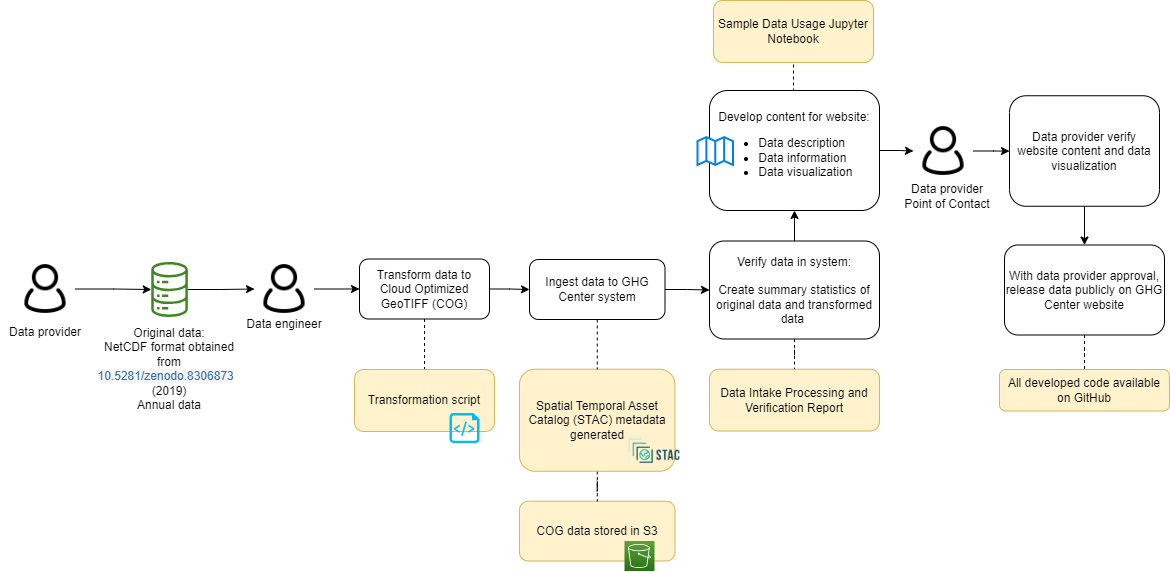

The diagram above was exported from draw.io. Its source (the exported page's mxGraphModel, read from the mxfile embedded in the PNG):
<mxGraphModel dx="2284" dy="780" grid="1" gridSize="10" guides="1" tooltips="1" connect="1" arrows="1" fold="1" page="1" pageScale="1" pageWidth="850" pageHeight="1100" math="0" shadow="0">
  <root>
    <mxCell id="0" />
    <mxCell id="1" parent="0" />
    <mxCell id="2" value="COG data stored in S3" style="rounded=1;whiteSpace=wrap;html=1;fillColor=#fff2cc;strokeColor=#d6b656;" parent="1" vertex="1">
      <mxGeometry x="290" y="1560.75" width="155.5" height="59.75" as="geometry" />
    </mxCell>
    <mxCell id="3" value="" style="edgeStyle=orthogonalEdgeStyle;rounded=0;orthogonalLoop=1;jettySize=auto;html=1;endArrow=none;endFill=0;dashed=1;" parent="1" source="4" target="2" edge="1">
      <mxGeometry relative="1" as="geometry" />
    </mxCell>
    <mxCell id="4" value="Spatial Temporal Asset Catalog (STAC) metadata generated" style="rounded=1;whiteSpace=wrap;html=1;fillColor=#fff2cc;strokeColor=#d6b656;" parent="1" vertex="1">
      <mxGeometry x="290" y="1428.75" width="155.5" height="102" as="geometry" />
    </mxCell>
    <mxCell id="5" style="edgeStyle=orthogonalEdgeStyle;rounded=0;orthogonalLoop=1;jettySize=auto;html=1;entryX=0;entryY=0.5;entryDx=0;entryDy=0;" parent="1" source="6" target="23" edge="1">
      <mxGeometry relative="1" as="geometry" />
    </mxCell>
    <mxCell id="6" value="" style="sketch=0;outlineConnect=0;fontColor=#232F3E;gradientColor=none;fillColor=#3F8624;strokeColor=none;dashed=0;verticalLabelPosition=bottom;verticalAlign=top;align=center;html=1;fontSize=12;fontStyle=0;aspect=fixed;pointerEvents=1;shape=mxgraph.aws4.iot_analytics_data_store;" parent="1" vertex="1">
      <mxGeometry x="-79" y="1321.5" width="38.08" height="55" as="geometry" />
    </mxCell>
    <mxCell id="7" value="" style="shape=image;verticalLabelPosition=bottom;labelBackgroundColor=default;verticalAlign=top;aspect=fixed;imageAspect=0;image=https://d33wubrfki0l68.cloudfront.net/22691a3c3002324451ed99f4009de8aab761e1b7/d24da/public/images-original/stac-01.png;" parent="1" vertex="1">
      <mxGeometry x="397" y="1490.75" width="56.01" height="40" as="geometry" />
    </mxCell>
    <mxCell id="8" value="Data Intake Processing and Verification Report" style="rounded=1;whiteSpace=wrap;html=1;fillColor=#fff2cc;strokeColor=#d6b656;" parent="1" vertex="1">
      <mxGeometry x="480" y="1428.75" width="170" height="61.75" as="geometry" />
    </mxCell>
    <mxCell id="9" value="" style="edgeStyle=orthogonalEdgeStyle;rounded=0;orthogonalLoop=1;jettySize=auto;html=1;" parent="1" source="11" target="35" edge="1">
      <mxGeometry relative="1" as="geometry" />
    </mxCell>
    <mxCell id="10" style="edgeStyle=orthogonalEdgeStyle;rounded=0;orthogonalLoop=1;jettySize=auto;html=1;exitX=0.5;exitY=0;exitDx=0;exitDy=0;entryX=0.5;entryY=1;entryDx=0;entryDy=0;endArrow=none;endFill=0;dashed=1;" parent="1" source="11" target="40" edge="1">
      <mxGeometry relative="1" as="geometry" />
    </mxCell>
    <mxCell id="11" value="Develop content for website:&lt;br&gt;&lt;ul&gt;&lt;li style=&quot;text-align: left;&quot;&gt;Data description&lt;/li&gt;&lt;li style=&quot;text-align: left;&quot;&gt;Data information&lt;/li&gt;&lt;li style=&quot;text-align: left;&quot;&gt;Data visualization&lt;/li&gt;&lt;/ul&gt;" style="rounded=1;whiteSpace=wrap;html=1;" parent="1" vertex="1">
      <mxGeometry x="480" y="1150" width="170" height="120" as="geometry" />
    </mxCell>
    <mxCell id="12" value="" style="html=1;verticalLabelPosition=bottom;align=center;labelBackgroundColor=#ffffff;verticalAlign=top;strokeWidth=2;strokeColor=#0080F0;shadow=0;dashed=0;shape=mxgraph.ios7.icons.map;" parent="1" vertex="1">
      <mxGeometry x="468" y="1196.5" width="35.5" height="28" as="geometry" />
    </mxCell>
    <mxCell id="13" style="edgeStyle=orthogonalEdgeStyle;rounded=0;orthogonalLoop=1;jettySize=auto;html=1;exitX=0.5;exitY=1;exitDx=0;exitDy=0;entryX=0.5;entryY=0;entryDx=0;entryDy=0;" parent="1" source="14" target="16" edge="1">
      <mxGeometry relative="1" as="geometry" />
    </mxCell>
    <mxCell id="14" value="Data provider verify website content and data visualization" style="rounded=1;whiteSpace=wrap;html=1;" parent="1" vertex="1">
      <mxGeometry x="780" y="1155.25" width="150" height="110.5" as="geometry" />
    </mxCell>
    <mxCell id="15" value="" style="edgeStyle=orthogonalEdgeStyle;rounded=0;orthogonalLoop=1;jettySize=auto;html=1;endArrow=none;endFill=0;dashed=1;" parent="1" source="16" target="37" edge="1">
      <mxGeometry relative="1" as="geometry" />
    </mxCell>
    <mxCell id="16" value="With data provider approval, release data publicly on GHG Center website" style="rounded=1;whiteSpace=wrap;html=1;" parent="1" vertex="1">
      <mxGeometry x="775" y="1304.5" width="160" height="90" as="geometry" />
    </mxCell>
    <mxCell id="17" value="&lt;font style=&quot;font-size: 12px;&quot;&gt;Data engineer&lt;/font&gt;" style="rounded=0;whiteSpace=wrap;html=1;strokeColor=none;fillColor=none;fontSize=12;" parent="1" vertex="1">
      <mxGeometry x="10" y="1368.5" width="90" height="30" as="geometry" />
    </mxCell>
    <mxCell id="18" style="edgeStyle=orthogonalEdgeStyle;rounded=0;orthogonalLoop=1;jettySize=auto;html=1;" parent="1" source="19" target="6" edge="1">
      <mxGeometry relative="1" as="geometry" />
    </mxCell>
    <mxCell id="19" value="" style="shape=image;html=1;verticalAlign=top;verticalLabelPosition=bottom;labelBackgroundColor=#ffffff;imageAspect=0;aspect=fixed;image=https://cdn0.iconfinder.com/data/icons/eon-social-media-contact-info-2/32/user_people_person_users_man-128.png" parent="1" vertex="1">
      <mxGeometry x="-214" y="1318.5" width="60" height="60" as="geometry" />
    </mxCell>
    <mxCell id="20" value="" style="sketch=0;points=[[0,0,0],[0.25,0,0],[0.5,0,0],[0.75,0,0],[1,0,0],[0,1,0],[0.25,1,0],[0.5,1,0],[0.75,1,0],[1,1,0],[0,0.25,0],[0,0.5,0],[0,0.75,0],[1,0.25,0],[1,0.5,0],[1,0.75,0]];outlineConnect=0;fontColor=#232F3E;gradientColor=#60A337;gradientDirection=north;fillColor=#277116;strokeColor=#ffffff;dashed=0;verticalLabelPosition=bottom;verticalAlign=top;align=center;html=1;fontSize=12;fontStyle=0;aspect=fixed;shape=mxgraph.aws4.resourceIcon;resIcon=mxgraph.aws4.s3;" parent="1" vertex="1">
      <mxGeometry x="395" y="1600.5" width="30" height="30" as="geometry" />
    </mxCell>
    <mxCell id="21" value="&lt;font style=&quot;font-size: 12px;&quot;&gt;Original data:&lt;br&gt;NetCDF format obtained from&lt;br&gt;&lt;font style=&quot;font-size: 12px;&quot; face=&quot;Helvetica, Helvetica Neue, Arial, sans-serif&quot; color=&quot;#2f6fa7&quot;&gt;&lt;span style=&quot;box-sizing: inherit; background-color: rgb(245, 245, 245); cursor: pointer; text-align: start;&quot;&gt;&lt;a href=&quot;https://zenodo.org/doi/10.5281/zenodo.8306873&quot;&gt;10.5281/zenodo.8306873&lt;/a&gt;&lt;/span&gt;&lt;/font&gt;&amp;nbsp;&amp;nbsp;&lt;br&gt;&lt;span style=&quot;color: rgb(0, 0, 0); font-family: Helvetica; font-style: normal; font-variant-ligatures: normal; font-variant-caps: normal; font-weight: 400; letter-spacing: normal; orphans: 2; text-indent: 0px; text-transform: none; widows: 2; word-spacing: 0px; -webkit-text-stroke-width: 0px; background-color: rgb(251, 251, 251); text-decoration-thickness: initial; text-decoration-style: initial; text-decoration-color: initial; float: none; display: inline !important;&quot;&gt;&lt;div style=&quot;&quot;&gt;(2019)&lt;/div&gt;&lt;/span&gt;&lt;span style=&quot;color: rgb(0, 0, 0); font-family: Helvetica; font-style: normal; font-variant-ligatures: normal; font-variant-caps: normal; font-weight: 400; letter-spacing: normal; orphans: 2; text-indent: 0px; text-transform: none; widows: 2; word-spacing: 0px; -webkit-text-stroke-width: 0px; background-color: rgb(251, 251, 251); text-decoration-thickness: initial; text-decoration-style: initial; text-decoration-color: initial; float: none; display: inline !important;&quot;&gt;&lt;div style=&quot;&quot;&gt;Annual data&lt;/div&gt;&lt;/span&gt;&lt;/font&gt;" style="text;whiteSpace=wrap;html=1;align=center;" parent="1" vertex="1">
      <mxGeometry x="-119.96000000000001" y="1378.5" width="120" height="52" as="geometry" />
    </mxCell>
    <mxCell id="22" value="" style="edgeStyle=orthogonalEdgeStyle;rounded=0;orthogonalLoop=1;jettySize=auto;html=1;" parent="1" source="23" target="27" edge="1">
      <mxGeometry relative="1" as="geometry" />
    </mxCell>
    <mxCell id="23" value="" style="shape=image;html=1;verticalAlign=top;verticalLabelPosition=bottom;labelBackgroundColor=#ffffff;imageAspect=0;aspect=fixed;image=https://cdn0.iconfinder.com/data/icons/eon-social-media-contact-info-2/32/user_people_person_users_man-128.png" parent="1" vertex="1">
      <mxGeometry x="25" y="1318.5" width="60" height="60" as="geometry" />
    </mxCell>
    <mxCell id="24" value="&lt;font style=&quot;font-size: 12px;&quot;&gt;Data provider&lt;br&gt;Point of Contact&lt;br&gt;&lt;/font&gt;" style="rounded=0;whiteSpace=wrap;html=1;strokeColor=none;fillColor=none;" parent="1" vertex="1">
      <mxGeometry x="673" y="1240.5" width="90" height="30" as="geometry" />
    </mxCell>
    <mxCell id="25" style="edgeStyle=orthogonalEdgeStyle;rounded=0;orthogonalLoop=1;jettySize=auto;html=1;exitX=0.5;exitY=1;exitDx=0;exitDy=0;entryX=0.5;entryY=0;entryDx=0;entryDy=0;endArrow=none;endFill=0;dashed=1;" parent="1" source="27" target="36" edge="1">
      <mxGeometry relative="1" as="geometry">
        <mxPoint x="190" y="1402.5" as="targetPoint" />
      </mxGeometry>
    </mxCell>
    <mxCell id="26" style="edgeStyle=orthogonalEdgeStyle;rounded=0;orthogonalLoop=1;jettySize=auto;html=1;exitX=1;exitY=0.5;exitDx=0;exitDy=0;entryX=0;entryY=0.5;entryDx=0;entryDy=0;" parent="1" source="27" target="30" edge="1">
      <mxGeometry relative="1" as="geometry" />
    </mxCell>
    <mxCell id="27" value="Transform data to Cloud Optimized GeoTIFF (COG)" style="rounded=1;whiteSpace=wrap;html=1;" parent="1" vertex="1">
      <mxGeometry x="130" y="1318.5" width="130" height="60" as="geometry" />
    </mxCell>
    <mxCell id="28" style="edgeStyle=orthogonalEdgeStyle;rounded=0;orthogonalLoop=1;jettySize=auto;html=1;exitX=0.5;exitY=1;exitDx=0;exitDy=0;entryX=0.5;entryY=0;entryDx=0;entryDy=0;dashed=1;endArrow=none;endFill=0;" parent="1" source="30" target="4" edge="1">
      <mxGeometry relative="1" as="geometry" />
    </mxCell>
    <mxCell id="29" value="" style="edgeStyle=orthogonalEdgeStyle;rounded=0;orthogonalLoop=1;jettySize=auto;html=1;" parent="1" source="30" target="33" edge="1">
      <mxGeometry relative="1" as="geometry" />
    </mxCell>
    <mxCell id="30" value="Ingest data to GHG Center system" style="rounded=1;whiteSpace=wrap;html=1;" parent="1" vertex="1">
      <mxGeometry x="300" y="1319" width="135.5" height="60" as="geometry" />
    </mxCell>
    <mxCell id="31" value="" style="edgeStyle=orthogonalEdgeStyle;rounded=0;orthogonalLoop=1;jettySize=auto;html=1;endArrow=none;endFill=0;dashed=1;" parent="1" source="33" target="8" edge="1">
      <mxGeometry relative="1" as="geometry" />
    </mxCell>
    <mxCell id="32" value="" style="edgeStyle=orthogonalEdgeStyle;rounded=0;orthogonalLoop=1;jettySize=auto;html=1;" parent="1" source="33" target="11" edge="1">
      <mxGeometry relative="1" as="geometry" />
    </mxCell>
    <mxCell id="33" value="Verify data in system:&lt;br&gt;&lt;br&gt;Create summary statistics of original data and transformed data&amp;nbsp;" style="rounded=1;whiteSpace=wrap;html=1;strokeWidth=1;" parent="1" vertex="1">
      <mxGeometry x="480" y="1300.5" width="170" height="98" as="geometry" />
    </mxCell>
    <mxCell id="34" value="" style="edgeStyle=orthogonalEdgeStyle;rounded=0;orthogonalLoop=1;jettySize=auto;html=1;" parent="1" source="35" target="14" edge="1">
      <mxGeometry relative="1" as="geometry" />
    </mxCell>
    <mxCell id="35" value="" style="shape=image;html=1;verticalAlign=top;verticalLabelPosition=bottom;labelBackgroundColor=#ffffff;imageAspect=0;aspect=fixed;image=https://cdn0.iconfinder.com/data/icons/eon-social-media-contact-info-2/32/user_people_person_users_man-128.png" parent="1" vertex="1">
      <mxGeometry x="684" y="1180.5" width="60" height="60" as="geometry" />
    </mxCell>
    <mxCell id="36" value="Transformation script" style="rounded=1;whiteSpace=wrap;html=1;fillColor=#fff2cc;strokeColor=#d6b656;" parent="1" vertex="1">
      <mxGeometry x="125" y="1429" width="140" height="62" as="geometry" />
    </mxCell>
    <mxCell id="37" value="All developed code available on GitHub" style="rounded=1;whiteSpace=wrap;html=1;fillColor=#fff2cc;strokeColor=#d6b656;" parent="1" vertex="1">
      <mxGeometry x="770" y="1429" width="170" height="41.5" as="geometry" />
    </mxCell>
    <mxCell id="38" value="" style="verticalLabelPosition=bottom;html=1;verticalAlign=top;align=center;strokeColor=none;fillColor=#00BEF2;shape=mxgraph.azure.script_file;pointerEvents=1;" parent="1" vertex="1">
      <mxGeometry x="220" y="1472.5" width="30" height="30" as="geometry" />
    </mxCell>
    <mxCell id="39" value="&lt;font style=&quot;font-size: 12px;&quot;&gt;Data provider&lt;/font&gt;" style="rounded=0;whiteSpace=wrap;html=1;strokeColor=none;fillColor=none;fontSize=12;" parent="1" vertex="1">
      <mxGeometry x="-229" y="1376.5" width="90" height="30" as="geometry" />
    </mxCell>
    <mxCell id="40" value="Sample Data Usage Jupyter Notebook" style="rounded=1;whiteSpace=wrap;html=1;fillColor=#fff2cc;strokeColor=#d6b656;" parent="1" vertex="1">
      <mxGeometry x="484" y="1060" width="160" height="62" as="geometry" />
    </mxCell>
  </root>
</mxGraphModel>